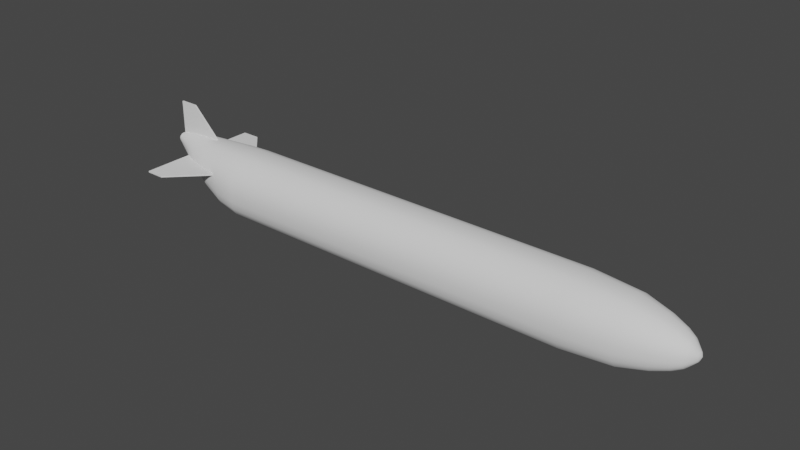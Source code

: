 # Source: DropTank.blend  (saved by Blender 3.6.13; exported with 4.5.12 LTS)
import bpy
from mathutils import Matrix  # noqa: F401  (used for matrix-valued properties, if any)

bpy.ops.wm.read_factory_settings(use_empty=True)
scene = bpy.context.scene
scene.name = 'Scene'

# ---- collections
col_collection = bpy.data.collections.new('Collection'); scene.collection.children.link(col_collection)

# ---- node groups
ng_auto_smooth = bpy.data.node_groups.new('Auto Smooth', 'GeometryNodeTree')
_s = ng_auto_smooth.interface.new_socket(name='Geometry', in_out='OUTPUT', socket_type='NodeSocketGeometry')
_s = ng_auto_smooth.interface.new_socket(name='Geometry', in_out='INPUT', socket_type='NodeSocketGeometry')
_s = ng_auto_smooth.interface.new_socket(name='Angle', in_out='INPUT', socket_type='NodeSocketFloat')
_s.subtype = 'ANGLE'
_s.min_value = 0.0
_s.max_value = 3.142
ng_auto_smooth.is_modifier = True
_N = ng_auto_smooth.nodes; _L = ng_auto_smooth.links
n0 = _N.new('NodeGroupOutput'); n0.name = 'Group Output'; n0.location = (480, -100)
n1 = _N.new('NodeGroupInput'); n1.name = 'Group Input'; n1.location = (-420, -300)
n2 = _N.new('NodeGroupInput'); n2.name = 'Group Input.001'; n2.location = (-60, -100)
n3 = _N.new('GeometryNodeSetShadeSmooth'); n3.name = 'Set Shade Smooth'; n3.location = (120, -100)
n3.domain = 'EDGE'
n4 = _N.new('GeometryNodeSetShadeSmooth'); n4.name = 'Set Shade Smooth.001'; n4.location = (300, -100)
n5 = _N.new('GeometryNodeInputMeshEdgeAngle'); n5.name = 'Edge Angle'; n5.location = (-420, -220)
n6 = _N.new('GeometryNodeInputEdgeSmooth'); n6.name = 'Is Edge Smooth'; n6.location = (-60, -160)
n7 = _N.new('GeometryNodeInputShadeSmooth'); n7.name = 'Is Face Smooth'; n7.location = (-240, -340)
n8 = _N.new('FunctionNodeBooleanMath'); n8.name = 'Boolean Math'; n8.location = (-60, -220)
n9 = _N.new('FunctionNodeCompare'); n9.name = 'Compare'; n9.location = (-240, -180)
n9.operation = 'LESS_EQUAL'
_L.new(n5.outputs[0], n9.inputs[0])
_L.new(n4.outputs[0], n0.inputs[0])
_L.new(n1.outputs[1], n9.inputs[1])
_L.new(n9.outputs[0], n8.inputs[0])
_L.new(n7.outputs[0], n8.inputs[1])
_L.new(n2.outputs[0], n3.inputs[0])
_L.new(n6.outputs[0], n3.inputs[1])
_L.new(n3.outputs[0], n4.inputs[0])
_L.new(n8.outputs[0], n3.inputs[2])
n0.is_active_output = True

# ---- world
world_world = bpy.data.worlds.new('World'); scene.world = world_world
world_world.use_nodes = True; world_world.node_tree.nodes.clear()
_N = world_world.node_tree.nodes; _L = world_world.node_tree.links
n0 = _N.new('ShaderNodeOutputWorld'); n0.name = 'World Output'; n0.location = (300, 300)
n1 = _N.new('ShaderNodeBackground'); n1.name = 'Background'; n1.location = (10, 300)
n1.inputs[0].default_value = (0.05088, 0.05088, 0.05088, 1.0)
_L.new(n1.outputs[0], n0.inputs[0])
n0.is_active_output = True
world_world.color = (0.05088, 0.05088, 0.05088)
world_world.use_sun_shadow = False
world_world.sun_shadow_jitter_overblur = 0.0

# ---- meshes
me_cylinder_047 = bpy.data.meshes.new('Cylinder.047')
me_cylinder_047.from_pydata([(0.09126, 0.05942, -2.374), (0.2043, -0.5518, -2.212), (0.1008, 0.05899, -2.374), (0.1922, -0.5518, -2.212), (0.3022, 0.03558, 2.573), (0.2043, 0.5518, -2.212), (0.1922, 0.5518, -2.212), (0.11, 0.05634, -2.374), (0.3107, 0.03398, 2.573), (0.1178, 0.0494, -2.374), (0.2043, -0.5518, -2.049), (0.3178, 0.02979, 2.573), (0.1922, -0.5518, -2.049), (0.122, 0.04201, -2.374), (0.3217, 0.02534, 2.573), (0.2043, 0.5518, -2.049), (0.1257, 0.03301, -2.374), (0.3251, 0.01991, 2.573), (0.1283, 0.02274, -2.374), (0.1922, 0.5518, -2.049), (-0.2405, 0.00607, -2.362), (0.3274, 0.01371, 2.573), (-0.2405, -0.00607, -2.362), (0.1296, 0.01159, -2.374), (-0.2405, 0.00607, -2.199), (0.1296, 5.071e-10, -2.374), (0.3287, 9.725e-11, 2.573), (0.1296, -0.01159, -2.374), (0.1283, -0.02274, -2.374), (-0.2405, -0.00607, -2.199), (0.1257, -0.03301, -2.374), (0.122, -0.04201, -2.374), (0.1178, -0.0494, -2.374), (0.3178, -0.02979, 2.573), (0.11, -0.05634, -2.374), (0.1008, -0.05899, -2.374), (0.09126, -0.05942, -2.374), (0.2935, -0.03583, 2.573), (0.08364, -0.05828, -2.374), (0.07631, -0.05489, -2.374), (0.06956, -0.0494, -2.374), (0.06364, -0.04201, -2.374), (0.05878, -0.03301, -2.374), (0.05517, -0.02274, -2.374), (0.2604, -0.01371, 2.573), (0.05295, -0.01159, -2.374), (0.2583, -0.006991, 2.573), (0.05296, 5.071e-10, -2.374), (0.2584, 9.725e-11, 2.573), (0.05295, 0.01159, -2.374), (0.2583, 0.006991, 2.573), (0.05517, 0.02274, -2.374), (0.2604, 0.01371, 2.573), (0.05878, 0.03301, -2.374), (0.06364, 0.04201, -2.374), (0.2682, 0.02534, 2.573), (0.06956, 0.0494, -2.374), (0.2736, 0.02979, 2.573), (0.07631, 0.05489, -2.374), (0.08364, 0.05828, -2.374), (0.2865, 0.03515, 2.573), (0.07815, -1.001e-09, -2.416), (0.2935, 0.03583, 2.573), (0.3286, 0.006991, 2.573), (0.3286, -0.006991, 2.573), (0.3274, -0.01371, 2.573), (0.3251, -0.01991, 2.573), (0.3217, -0.02534, 2.573), (0.3107, -0.03398, 2.573), (0.3022, -0.03558, 2.573), (0.2865, -0.03515, 2.573), (0.2798, -0.03311, 2.573), (0.2736, -0.02979, 2.573), (0.2682, -0.02534, 2.573), (0.2637, -0.01991, 2.573), (0.2637, 0.01991, 2.573), (0.2798, 0.03311, 2.573), (0.2869, -1.361e-09, 2.59), (0.3578, 0.2903, 1.673), (0.4269, 0.2772, 1.673), (0.4854, 0.2431, 1.673), (0.5165, 0.2067, 1.673), (0.5447, 0.1624, 1.673), (0.5636, 0.1119, 1.673), (0.5739, 0.0, 1.673), (0.4854, -0.2431, 1.673), (0.2867, -0.2924, 1.673), (0.0166, -0.1119, 1.673), (-3.461e-05, -0.05704, 1.673), (6.706e-08, 0.0, 1.673), (-3.461e-05, 0.05704, 1.673), (0.0166, 0.1119, 1.673), (0.07998, 0.2067, 1.673), (0.1243, 0.2431, 1.673), (0.2297, 0.2867, 1.673), (0.2867, 0.2924, 1.673), (0.5735, 0.05704, 1.673), (0.5735, -0.05704, 1.673), (0.5636, -0.1119, 1.673), (0.5447, -0.1624, 1.673), (0.5165, -0.2067, 1.673), (0.4269, -0.2772, 1.673), (0.3578, -0.2903, 1.673), (0.2297, -0.2867, 1.673), (0.1748, -0.2701, 1.673), (0.1243, -0.2431, 1.673), (0.07998, -0.2067, 1.673), (0.04362, -0.1624, 1.673), (0.04362, 0.1624, 1.673), (0.1748, 0.2701, 1.673), (0.2876, 0.2594, 2.089), (0.3507, 0.2576, 2.089), (0.412, 0.246, 2.089), (0.4639, 0.2157, 2.089), (0.4915, 0.1834, 2.089), (0.5165, 0.1441, 2.089), (0.5333, 0.09928, 2.089), (0.5424, 7.26e-10, 2.089), (0.4639, -0.2157, 2.089), (0.2876, -0.2594, 2.089), (0.04791, -0.09928, 2.089), (0.03314, -0.05061, 2.089), (0.03317, 7.26e-10, 2.089), (0.03314, 0.05061, 2.089), (0.04791, 0.09928, 2.089), (0.1041, 0.1834, 2.089), (0.1435, 0.2157, 2.089), (0.237, 0.2544, 2.089), (0.542, 0.05061, 2.089), (0.542, -0.05061, 2.089), (0.5333, -0.09928, 2.089), (0.5165, -0.1441, 2.089), (0.4915, -0.1834, 2.089), (0.412, -0.246, 2.089), (0.3507, -0.2576, 2.089), (0.237, -0.2544, 2.089), (0.1883, -0.2397, 2.089), (0.1435, -0.2157, 2.089), (0.1041, -0.1834, 2.089), (0.07188, -0.1441, 2.089), (0.07188, 0.1441, 2.089), (0.1883, 0.2397, 2.089), (0.2891, 0.2003, 2.308), (0.3379, 0.1989, 2.308), (0.3852, 0.1899, 2.308), (0.4252, 0.1665, 2.308), (0.4466, 0.1416, 2.308), (0.4659, 0.1113, 2.308), (0.4788, 0.07664, 2.308), (0.4859, 9.522e-10, 2.308), (0.4252, -0.1665, 2.308), (0.2891, -0.2003, 2.308), (0.1041, -0.07664, 2.308), (0.09272, -0.03907, 2.308), (0.09274, 9.522e-10, 2.308), (0.09272, 0.03907, 2.308), (0.1041, 0.07664, 2.308), (0.1475, 0.1416, 2.308), (0.1779, 0.1665, 2.308), (0.2501, 0.1964, 2.308), (0.4856, 0.03907, 2.308), (0.4856, -0.03907, 2.308), (0.4788, -0.07664, 2.308), (0.4659, -0.1113, 2.308), (0.4466, -0.1416, 2.308), (0.3852, -0.1899, 2.308), (0.3379, -0.1989, 2.308), (0.2501, -0.1964, 2.308), (0.2125, -0.185, 2.308), (0.1779, -0.1665, 2.308), (0.1475, -0.1416, 2.308), (0.1226, -0.1113, 2.308), (0.1226, 0.1113, 2.308), (0.2125, 0.185, 2.308), (0.2905, 0.1485, 2.436), (0.3266, 0.1475, 2.436), (0.3617, 0.1408, 2.436), (0.3914, 0.1235, 2.436), (0.4073, 0.105, 2.436), (0.4216, 0.08251, 2.436), (0.4312, 0.05683, 2.436), (0.4364, 5.326e-10, 2.436), (0.3914, -0.1235, 2.436), (0.2905, -0.1485, 2.436), (0.1533, -0.05683, 2.436), (0.1449, -0.02897, 2.436), (0.1449, 5.326e-10, 2.436), (0.1449, 0.02897, 2.436), (0.1533, 0.05683, 2.436), (0.1855, 0.105, 2.436), (0.208, 0.1235, 2.436), (0.2615, 0.1457, 2.436), (0.4362, 0.02897, 2.436), (0.4362, -0.02897, 2.436), (0.4312, -0.05683, 2.436), (0.4216, -0.08251, 2.436), (0.4073, -0.105, 2.436), (0.3617, -0.1408, 2.436), (0.3266, -0.1475, 2.436), (0.2615, -0.1457, 2.436), (0.2337, -0.1372, 2.436), (0.208, -0.1235, 2.436), (0.1855, -0.105, 2.436), (0.167, -0.08251, 2.436), (0.167, 0.08251, 2.436), (0.2337, 0.1372, 2.436), (0.2916, 0.1068, 2.505), (0.3176, 0.1061, 2.505), (0.3428, 0.1013, 2.505), (0.3642, 0.08882, 2.505), (0.3756, 0.07554, 2.505), (0.3859, 0.05935, 2.505), (0.3928, 0.04088, 2.505), (0.3965, 4.191e-10, 2.505), (0.3642, -0.08882, 2.505), (0.2916, -0.1068, 2.505), (0.1929, -0.04088, 2.505), (0.1868, -0.02084, 2.505), (0.1869, 4.191e-10, 2.505), (0.1868, 0.02084, 2.505), (0.1929, 0.04088, 2.505), (0.2161, 0.07554, 2.505), (0.2323, 0.08882, 2.505), (0.2708, 0.1048, 2.505), (0.3964, 0.02084, 2.505), (0.3964, -0.02084, 2.505), (0.3928, -0.04088, 2.505), (0.3859, -0.05935, 2.505), (0.3756, -0.07554, 2.505), (0.3428, -0.1013, 2.505), (0.3176, -0.1061, 2.505), (0.2708, -0.1048, 2.505), (0.2507, -0.09869, 2.505), (0.2323, -0.08882, 2.505), (0.2161, -0.07554, 2.505), (0.2028, -0.05935, 2.505), (0.2028, 0.05935, 2.505), (0.2507, 0.09869, 2.505), (0.3578, 0.2903, -1.492), (0.4269, 0.2772, -1.492), (0.4854, 0.2431, -1.492), (0.5165, 0.2067, -1.492), (0.5447, 0.1624, -1.492), (0.5636, 0.1119, -1.492), (0.5739, 0.0, -1.492), (0.4854, -0.2431, -1.492), (0.2867, -0.2924, -1.492), (0.0166, -0.1119, -1.492), (-3.464e-05, -0.05704, -1.492), (4.156e-08, 0.0, -1.491), (-3.464e-05, 0.05704, -1.492), (0.0166, 0.1119, -1.492), (0.07998, 0.2067, -1.492), (0.1243, 0.2431, -1.492), (0.2297, 0.2867, -1.492), (0.5735, 0.05704, -1.492), (0.5735, -0.05704, -1.492), (0.5636, -0.1119, -1.492), (0.5447, -0.1624, -1.492), (0.5165, -0.2067, -1.492), (0.4269, -0.2772, -1.492), (0.3578, -0.2903, -1.492), (0.2297, -0.2867, -1.492), (0.1748, -0.2701, -1.492), (0.1243, -0.2431, -1.492), (0.07998, -0.2067, -1.492), (0.04362, -0.1624, -1.492), (0.04362, 0.1624, -1.492), (0.1748, 0.2701, -1.492), (0.2867, 0.2924, -1.492), (0.2873, 0.2209, -1.894), (0.3399, 0.2109, -1.894), (0.3844, 0.185, -1.894), (0.4081, 0.1573, -1.894), (0.4295, 0.1236, -1.894), (0.4439, 0.08512, -1.894), (0.4517, 9.069e-10, -1.894), (0.3844, -0.185, -1.894), (0.2332, -0.2224, -1.894), (0.0277, -0.08512, -1.894), (0.01505, -0.0434, -1.894), (0.01507, 9.069e-10, -1.892), (0.01505, 0.0434, -1.894), (0.0277, 0.08512, -1.894), (0.07592, 0.1573, -1.894), (0.1096, 0.185, -1.894), (0.1898, 0.2182, -1.894), (0.4514, 0.0434, -1.894), (0.4514, -0.0434, -1.894), (0.4439, -0.08512, -1.894), (0.4295, -0.1236, -1.894), (0.4081, -0.1573, -1.894), (0.3399, -0.2109, -1.894), (0.2873, -0.2209, -1.894), (0.1898, -0.2182, -1.894), (0.1481, -0.2055, -1.894), (0.1096, -0.185, -1.894), (0.07592, -0.1573, -1.894), (0.04826, -0.1236, -1.894), (0.04826, 0.1236, -1.894), (0.1481, 0.2055, -1.894), (0.2332, 0.2224, -1.894), (0.2727, 0.2717, -1.693), (0.3388, 0.2698, -1.693), (0.403, 0.2577, -1.693), (0.4573, 0.2259, -1.693), (0.4863, 0.1921, -1.693), (0.5125, 0.151, -1.693), (0.5301, 0.104, -1.693), (0.5396, 4.488e-10, -1.693), (0.4573, -0.2259, -1.693), (0.2727, -0.2717, -1.693), (0.02165, -0.104, -1.693), (0.006187, -0.05301, -1.693), (0.006219, 4.488e-10, -1.691), (0.006187, 0.05301, -1.693), (0.02165, 0.104, -1.693), (0.08055, 0.1921, -1.693), (0.1217, 0.2259, -1.693), (0.2197, 0.2665, -1.693), (0.5392, 0.05301, -1.693), (0.5392, -0.05301, -1.693), (0.5301, -0.104, -1.693), (0.5125, -0.151, -1.693), (0.4863, -0.1921, -1.693), (0.403, -0.2577, -1.693), (0.3388, -0.2698, -1.693), (0.2197, -0.2665, -1.693), (0.1687, -0.251, -1.693), (0.1217, -0.2259, -1.693), (0.08055, -0.1921, -1.693), (0.04676, -0.151, -1.693), (0.04676, 0.151, -1.693), (0.1687, 0.251, -1.693), (0.2191, 0.16, -2.094), (0.2571, 0.1528, -2.094), (0.2894, 0.1339, -2.094), (0.3065, 0.1139, -2.094), (0.3221, 0.0895, -2.094), (0.3325, 0.06165, -2.094), (0.3381, 8.903e-10, -2.094), (0.2894, -0.1339, -2.094), (0.1799, -0.1611, -2.094), (0.03107, -0.06165, -2.094), (0.0219, -0.03143, -2.094), (0.0219, 0.03143, -2.094), (0.03107, 0.06165, -2.094), (0.06599, 0.1139, -2.094), (0.0904, 0.1339, -2.094), (0.1485, 0.158, -2.094), (0.3379, 0.03143, -2.094), (0.3379, -0.03143, -2.094), (0.3325, -0.06165, -2.094), (0.3221, -0.0895, -2.094), (0.3065, -0.1139, -2.094), (0.2571, -0.1528, -2.094), (0.2191, -0.16, -2.094), (0.1485, -0.158, -2.094), (0.1183, -0.1488, -2.094), (0.0904, -0.1339, -2.094), (0.06599, -0.1139, -2.094), (0.04596, -0.0895, -2.094), (0.04596, 0.0895, -2.094), (0.1183, 0.1488, -2.094), (0.1799, 0.1611, -2.094), (0.1654, 0.1095, -2.234), (0.1915, 0.1046, -2.234), (0.2135, 0.09168, -2.234), (0.2253, 0.07796, -2.234), (0.2359, 0.06126, -2.234), (0.243, 0.04219, -2.234), (0.2469, 6.987e-10, -2.234), (0.2135, -0.09168, -2.234), (0.1386, -0.1103, -2.234), (0.03672, -0.04219, -2.234), (0.03045, -0.02151, -2.234), (0.03045, 0.02151, -2.234), (0.03672, 0.04219, -2.234), (0.06062, 0.07796, -2.234), (0.07733, 0.09168, -2.234), (0.1171, 0.1081, -2.234), (0.2467, 0.02151, -2.234), (0.2467, -0.02151, -2.234), (0.243, -0.04219, -2.234), (0.2359, -0.06126, -2.234), (0.2253, -0.07796, -2.234), (0.1915, -0.1046, -2.234), (0.1654, -0.1095, -2.234), (0.1171, -0.1081, -2.234), (0.09639, -0.1019, -2.234), (0.07733, -0.09168, -2.234), (0.06062, -0.07796, -2.234), (0.04691, -0.06126, -2.234), (0.04691, 0.06126, -2.234), (0.09639, 0.1019, -2.234), (0.1386, 0.1103, -2.234), (0.2043, 0.2196, -1.894), (0.1922, 0.2184, -1.894), (0.1922, 0.1752, -2.048), (0.2043, 0.1892, -2.002), (0.01674, 0.00607, -1.941), (0.01675, 9.028e-10, -1.941), (0.02192, 0.00607, -2.093), (0.02192, -0.00607, -2.093), (0.01674, -0.00607, -1.941), (0.1922, -0.1752, -2.048), (0.2043, -0.2196, -1.894), (0.2043, -0.1892, -2.002), (0.1922, -0.2184, -1.894), (0.1922, -0.1607, -2.094), (0.2043, -0.1604, -2.094), (0.1922, 0.1607, -2.094), (0.2043, 0.1604, -2.094), (0.1922, 0.222, -1.878), (0.2043, 0.2416, -1.796), (0.1922, 0.2479, -1.745), (0.2043, 0.251, -1.748), (0.1922, -0.222, -1.878), (0.1922, -0.2479, -1.745), (0.2043, -0.251, -1.748), (0.2043, -0.2416, -1.796), (0.1922, 0.1346, -2.164), (0.2043, 0.146, -2.133), (0.1922, 0.1139, -2.212), (0.2043, 0.114, -2.207), (0.2018, 0.1121, -2.212), (0.2043, 0.1106, -2.212), (0.2043, -0.114, -2.207), (0.2018, -0.1121, -2.212), (0.2043, -0.1106, -2.212), (0.1922, -0.1139, -2.212), (0.1922, -0.1346, -2.164), (0.2043, -0.146, -2.133), (0.03046, -0.00607, -2.234), (0.03046, 0.00607, -2.234), (0.05102, 5.236e-10, -2.362), (0.05098, 0.00607, -2.362), (0.05098, -0.00607, -2.362)], [], [(206, 62, 4, 207), (207, 4, 8, 208), (208, 8, 11, 209), (209, 11, 14, 210), (210, 14, 17, 211), (211, 17, 21, 212), (212, 21, 63, 224), (224, 63, 26, 213), (213, 26, 64, 225), (225, 64, 65, 226), (226, 65, 66, 227), (227, 66, 67, 228), (228, 67, 33, 214), (214, 33, 68, 229), (229, 68, 69, 230), (230, 69, 37, 215), (215, 37, 70, 231), (231, 70, 71, 232), (232, 71, 72, 233), (233, 72, 73, 234), (234, 73, 74, 235), (235, 74, 44, 216), (216, 44, 46, 217), (217, 46, 48, 218), (218, 48, 50, 219), (219, 50, 52, 220), (220, 52, 75, 236), (236, 75, 55, 221), (221, 55, 57, 222), (222, 57, 76, 237), (21, 17, 14, 11, 8, 4, 62, 60, 76, 57, 55, 75, 52, 50, 48, 46, 44, 74, 73, 72, 71, 70, 37, 69, 68, 33, 67, 66, 65, 64, 26, 63), (237, 76, 60, 223), (223, 60, 62, 206), (59, 0, 2, 7, 9, 13, 16, 18, 23, 25, 27, 28, 30, 31, 32, 34, 35, 36, 38, 39, 40, 41, 42, 43, 45, 47, 49, 51, 53, 54, 56, 58), (0, 61, 59), (59, 61, 58), (58, 61, 56), (56, 61, 54), (54, 61, 53), (53, 61, 51), (51, 61, 49), (49, 61, 47), (47, 61, 45), (45, 61, 43), (43, 61, 42), (42, 61, 41), (41, 61, 40), (40, 61, 39), (39, 61, 38), (38, 61, 36), (36, 61, 35), (35, 61, 34), (34, 61, 32), (32, 61, 31), (31, 61, 30), (30, 61, 28), (28, 61, 27), (27, 61, 25), (25, 61, 23), (23, 61, 18), (18, 61, 16), (16, 61, 13), (13, 61, 9), (9, 61, 7), (7, 61, 2), (2, 61, 0), (62, 77, 4), (4, 77, 8), (8, 77, 11), (11, 77, 14), (14, 77, 17), (17, 77, 21), (21, 77, 63), (63, 77, 26), (26, 77, 64), (64, 77, 65), (65, 77, 66), (66, 77, 67), (67, 77, 33), (33, 77, 68), (68, 77, 69), (69, 77, 37), (37, 77, 70), (70, 77, 71), (71, 77, 72), (72, 77, 73), (73, 77, 74), (74, 77, 44), (44, 77, 46), (46, 77, 48), (48, 77, 50), (50, 77, 52), (52, 77, 75), (75, 77, 55), (55, 77, 57), (57, 77, 76), (76, 77, 60), (60, 77, 62), (254, 94, 95, 269), (268, 109, 94, 254), (253, 93, 109, 268), (252, 92, 93, 253), (267, 108, 92, 252), (251, 91, 108, 267), (250, 90, 91, 251), (249, 89, 90, 250), (248, 88, 89, 249), (247, 87, 88, 248), (266, 107, 87, 247), (265, 106, 107, 266), (264, 105, 106, 265), (263, 104, 105, 264), (262, 103, 104, 263), (246, 86, 103, 262), (261, 102, 86, 246), (260, 101, 102, 261), (245, 85, 101, 260), (259, 100, 85, 245), (258, 99, 100, 259), (257, 98, 99, 258), (256, 97, 98, 257), (244, 84, 97, 256), (255, 96, 84, 244), (243, 83, 96, 255), (242, 82, 83, 243), (241, 81, 82, 242), (240, 80, 81, 241), (239, 79, 80, 240), (238, 78, 79, 239), (269, 95, 78, 238), (94, 127, 110, 95), (109, 141, 127, 94), (93, 126, 141, 109), (92, 125, 126, 93), (108, 140, 125, 92), (91, 124, 140, 108), (90, 123, 124, 91), (89, 122, 123, 90), (88, 121, 122, 89), (87, 120, 121, 88), (107, 139, 120, 87), (106, 138, 139, 107), (105, 137, 138, 106), (104, 136, 137, 105), (103, 135, 136, 104), (86, 119, 135, 103), (102, 134, 119, 86), (101, 133, 134, 102), (85, 118, 133, 101), (100, 132, 118, 85), (99, 131, 132, 100), (98, 130, 131, 99), (97, 129, 130, 98), (84, 117, 129, 97), (96, 128, 117, 84), (83, 116, 128, 96), (82, 115, 116, 83), (81, 114, 115, 82), (80, 113, 114, 81), (79, 112, 113, 80), (78, 111, 112, 79), (95, 110, 111, 78), (127, 159, 142, 110), (141, 173, 159, 127), (126, 158, 173, 141), (125, 157, 158, 126), (140, 172, 157, 125), (124, 156, 172, 140), (123, 155, 156, 124), (122, 154, 155, 123), (121, 153, 154, 122), (120, 152, 153, 121), (139, 171, 152, 120), (138, 170, 171, 139), (137, 169, 170, 138), (136, 168, 169, 137), (135, 167, 168, 136), (119, 151, 167, 135), (134, 166, 151, 119), (133, 165, 166, 134), (118, 150, 165, 133), (132, 164, 150, 118), (131, 163, 164, 132), (130, 162, 163, 131), (129, 161, 162, 130), (117, 149, 161, 129), (128, 160, 149, 117), (116, 148, 160, 128), (115, 147, 148, 116), (114, 146, 147, 115), (113, 145, 146, 114), (112, 144, 145, 113), (111, 143, 144, 112), (110, 142, 143, 111), (159, 191, 174, 142), (173, 205, 191, 159), (158, 190, 205, 173), (157, 189, 190, 158), (172, 204, 189, 157), (156, 188, 204, 172), (155, 187, 188, 156), (154, 186, 187, 155), (153, 185, 186, 154), (152, 184, 185, 153), (171, 203, 184, 152), (170, 202, 203, 171), (169, 201, 202, 170), (168, 200, 201, 169), (167, 199, 200, 168), (151, 183, 199, 167), (166, 198, 183, 151), (165, 197, 198, 166), (150, 182, 197, 165), (164, 196, 182, 150), (163, 195, 196, 164), (162, 194, 195, 163), (161, 193, 194, 162), (149, 181, 193, 161), (160, 192, 181, 149), (148, 180, 192, 160), (147, 179, 180, 148), (146, 178, 179, 147), (145, 177, 178, 146), (144, 176, 177, 145), (143, 175, 176, 144), (142, 174, 175, 143), (191, 223, 206, 174), (205, 237, 223, 191), (190, 222, 237, 205), (189, 221, 222, 190), (204, 236, 221, 189), (188, 220, 236, 204), (187, 219, 220, 188), (186, 218, 219, 187), (185, 217, 218, 186), (184, 216, 217, 185), (203, 235, 216, 184), (202, 234, 235, 203), (201, 233, 234, 202), (200, 232, 233, 201), (199, 231, 232, 200), (183, 215, 231, 199), (198, 230, 215, 183), (197, 229, 230, 198), (182, 214, 229, 197), (196, 228, 214, 182), (195, 227, 228, 196), (194, 226, 227, 195), (193, 225, 226, 194), (181, 213, 225, 193), (192, 224, 213, 181), (180, 212, 224, 192), (179, 211, 212, 180), (178, 210, 211, 179), (177, 209, 210, 178), (176, 208, 209, 177), (175, 207, 208, 176), (174, 206, 207, 175), (302, 269, 238, 303), (303, 238, 239, 304), (304, 239, 240, 305), (305, 240, 241, 306), (306, 241, 242, 307), (307, 242, 243, 308), (308, 243, 255, 320), (320, 255, 244, 309), (309, 244, 256, 321), (321, 256, 257, 322), (322, 257, 258, 323), (323, 258, 259, 324), (324, 259, 245, 310), (310, 245, 260, 325), (325, 260, 261, 326), (326, 261, 246, 311), (311, 246, 262, 327), (327, 262, 263, 328), (328, 263, 264, 329), (329, 264, 265, 330), (330, 265, 266, 331), (331, 266, 247, 312), (312, 247, 248, 313), (313, 248, 249, 314), (314, 249, 250, 315), (315, 250, 251, 316), (316, 251, 267, 332), (332, 267, 252, 317), (317, 252, 253, 318), (318, 253, 268, 333), (333, 268, 254, 319), (319, 254, 269, 302), (301, 399, 396), (349, 286, 397, 398, 364), (363, 300, 286, 349), (348, 285, 300, 363), (347, 284, 285, 348), (362, 299, 284, 347), (346, 283, 299, 362), (345, 282, 283, 346), (281, 282, 345, 402, 400, 401), (344, 280, 281, 401, 404, 403), (343, 279, 280, 344), (361, 298, 279, 343), (360, 297, 298, 361), (359, 296, 297, 360), (358, 295, 296, 359), (357, 294, 295, 358), (278, 406, 407), (294, 357, 342, 405, 408), (410, 356, 293, 278, 407), (342, 409, 405), (355, 292, 293, 356), (341, 277, 292, 355), (354, 291, 277, 341), (353, 290, 291, 354), (352, 289, 290, 353), (351, 288, 289, 352), (340, 276, 288, 351), (350, 287, 276, 340), (339, 275, 287, 350), (338, 274, 275, 339), (337, 273, 274, 338), (336, 272, 273, 337), (335, 271, 272, 336), (334, 270, 271, 335), (270, 334, 412, 399, 301), (364, 398, 411), (302, 301, 396, 414, 319), (286, 413, 397), (300, 333, 319, 414, 416, 415, 413, 286), (285, 318, 333, 300), (284, 317, 318, 285), (299, 332, 317, 284), (283, 316, 332, 299), (282, 315, 316, 283), (281, 314, 315, 282), (280, 313, 314, 281), (279, 312, 313, 280), (298, 331, 312, 279), (297, 330, 331, 298), (296, 329, 330, 297), (295, 328, 329, 296), (327, 328, 295, 294, 417, 418, 419, 420), (406, 278, 311, 327, 420), (294, 408, 417), (293, 326, 311, 278), (292, 325, 326, 293), (277, 310, 325, 292), (291, 324, 310, 277), (290, 323, 324, 291), (289, 322, 323, 290), (288, 321, 322, 289), (276, 309, 321, 288), (287, 320, 309, 276), (275, 308, 320, 287), (274, 307, 308, 275), (273, 306, 307, 274), (272, 305, 306, 273), (271, 304, 305, 272), (270, 303, 304, 271), (301, 302, 303, 270), (395, 364, 411, 421, 365), (412, 334, 422), (425, 366, 365, 421, 423), (335, 424, 422, 334), (335, 336, 367, 366, 425, 426, 424), (367, 336, 337, 368), (368, 337, 338, 369), (369, 338, 339, 370), (370, 339, 350, 381), (381, 350, 340, 371), (371, 340, 351, 382), (382, 351, 352, 383), (383, 352, 353, 384), (384, 353, 354, 385), (385, 354, 341, 372), (428, 386, 372, 341, 355, 427, 429), (427, 355, 356, 432), (430, 431, 387, 386, 428), (356, 410, 432), (342, 373, 387, 431, 409), (373, 342, 357, 388), (388, 357, 358, 389), (389, 358, 359, 390), (390, 359, 360, 391), (391, 360, 361, 392), (392, 361, 343, 374), (374, 343, 344, 375), (375, 344, 403, 433), (402, 345, 376, 434), (376, 345, 346, 377), (377, 346, 362, 393), (393, 362, 347, 378), (378, 347, 348, 379), (379, 348, 363, 394), (394, 363, 349, 380), (380, 349, 364, 395), (59, 380, 395, 0), (58, 394, 380, 59), (56, 379, 394, 58), (54, 378, 379, 56), (53, 393, 378, 54), (51, 377, 393, 53), (49, 376, 377, 51), (376, 49, 47, 435, 436, 434), (47, 45, 375, 433, 437, 435), (43, 374, 375, 45), (42, 392, 374, 43), (41, 391, 392, 42), (40, 390, 391, 41), (39, 389, 390, 40), (38, 388, 389, 39), (36, 373, 388, 38), (35, 387, 373, 36), (34, 386, 387, 35), (32, 372, 386, 34), (31, 385, 372, 32), (30, 384, 385, 31), (28, 383, 384, 30), (27, 382, 383, 28), (25, 371, 382, 27), (23, 381, 371, 25), (18, 370, 381, 23), (16, 369, 370, 18), (13, 368, 369, 16), (9, 367, 368, 13), (7, 366, 367, 9), (2, 365, 366, 7), (0, 395, 365, 2), (1, 3, 430, 428, 429), (6, 5, 426, 425, 423), (10, 12, 3, 1), (430, 3, 12, 418, 417, 408, 405, 409, 431), (415, 19, 6, 423, 421, 411, 398, 397, 413), (5, 6, 19, 15), (416, 15, 19, 415), (418, 12, 10, 419), (419, 10, 1, 429, 427, 432, 410, 407, 406, 420), (5, 15, 416, 414, 396, 399, 412, 422, 424, 426), (22, 20, 436, 435, 437), (20, 22, 29, 24), (400, 24, 29, 404, 401), (404, 29, 22, 437, 433, 403), (436, 20, 24, 400, 402, 434)])
me_cylinder_047.polygons.foreach_set('use_smooth', [1, 1, 1, 1, 1, 1, 1, 1, 1, 1, 1, 1, 1, 1, 1, 1, 1, 1, 1, 1, 1, 1, 1, 1, 1, 1, 1, 1, 1, 1, 1, 1, 1, 1, 1, 1, 1, 1, 1, 1, 1, 1, 1, 1, 1, 1, 1, 1, 1, 1, 1, 1, 1, 1, 1, 1, 1, 1, 1, 1, 1, 1, 1, 1, 1, 1, 1, 1, 1, 1, 1, 1, 1, 1, 1, 1, 1, 1, 1, 1, 1, 1, 1, 1, 1, 1, 1, 1, 1, 1, 1, 1, 1, 1, 1, 1, 1, 1, 1, 1, 1, 1, 1, 1, 1, 1, 1, 1, 1, 1, 1, 1, 1, 1, 1, 1, 1, 1, 1, 1, 1, 1, 1, 1, 1, 1, 1, 1, 1, 1, 1, 1, 1, 1, 1, 1, 1, 1, 1, 1, 1, 1, 1, 1, 1, 1, 1, 1, 1, 1, 1, 1, 1, 1, 1, 1, 1, 1, 1, 1, 1, 1, 1, 1, 1, 1, 1, 1, 1, 1, 1, 1, 1, 1, 1, 1, 1, 1, 1, 1, 1, 1, 1, 1, 1, 1, 1, 1, 1, 1, 1, 1, 1, 1, 1, 1, 1, 1, 1, 1, 1, 1, 1, 1, 1, 1, 1, 1, 1, 1, 1, 1, 1, 1, 1, 1, 1, 1, 1, 1, 1, 1, 1, 1, 1, 1, 1, 1, 1, 1, 1, 1, 1, 1, 1, 1, 1, 1, 1, 1, 1, 1, 1, 1, 1, 1, 1, 1, 1, 1, 1, 1, 1, 1, 1, 1, 1, 1, 1, 1, 1, 1, 1, 1, 1, 1, 1, 1, 1, 1, 1, 1, 1, 1, 1, 1, 1, 1, 1, 1, 1, 1, 1, 1, 1, 1, 1, 1, 1, 1, 1, 1, 1, 1, 1, 1, 1, 1, 1, 1, 1, 1, 1, 1, 1, 1, 1, 1, 1, 1, 1, 1, 1, 1, 1, 1, 1, 1, 1, 1, 1, 1, 1, 1, 1, 1, 1, 1, 1, 1, 1, 1, 1, 1, 1, 1, 1, 1, 1, 1, 1, 1, 1, 1, 1, 1, 1, 1, 1, 1, 1, 1, 1, 1, 1, 1, 1, 1, 1, 1, 1, 1, 1, 1, 1, 1, 1, 1, 1, 1, 1, 1, 1, 1, 1, 1, 1, 1, 1, 1, 1, 1, 1, 1, 1, 1, 1, 1, 1, 1, 1, 1, 1, 1, 1, 1, 1, 1, 1, 1, 1, 1, 1, 1, 1, 1, 1, 1, 1, 1, 1, 1, 1, 1, 1, 1, 1, 1, 1, 1, 1, 1, 1, 1, 1, 1, 1, 1, 0, 0, 0, 0, 0, 0, 0, 0, 0, 0, 0, 0, 0, 0, 0])
_uv = me_cylinder_047.uv_layers.new(name='UVMap')
_uv.uv.foreach_set('vector', [1.0, 0.9982, 1.0, 1.0, 0.9688, 1.0, 0.9688, 0.9982, 0.9688, 0.9982, 0.9688, 1.0, 0.9375, 1.0, 0.9375, 0.9982, 0.9375, 0.9982, 0.9375, 1.0, 0.9062, 1.0, 0.9062, 0.9982, 0.9062, 0.9982, 0.9062, 1.0, 0.875, 1.0, 0.875, 0.9982, 0.875, 0.9982, 0.875, 1.0, 0.8438, 1.0, 0.8437, 0.9982, 0.8437, 0.9982, 0.8438, 1.0, 0.8125, 1.0, 0.8125, 0.9982, 0.8125, 0.9982, 0.8125, 1.0, 0.7812, 1.0, 0.7812, 0.9982, 0.7812, 0.9982, 0.7812, 1.0, 0.75, 1.0, 0.75, 0.9982, 0.75, 0.9982, 0.75, 1.0, 0.7188, 1.0, 0.7188, 0.9982, 0.7188, 0.9982, 0.7188, 1.0, 0.6875, 1.0, 0.6875, 0.9982, 0.6875, 0.9982, 0.6875, 1.0, 0.6562, 1.0, 0.6563, 0.9982, 0.6563, 0.9982, 0.6562, 1.0, 0.625, 1.0, 0.625, 0.9982, 0.625, 0.9982, 0.625, 1.0, 0.5938, 1.0, 0.5938, 0.9982, 0.5938, 0.9982, 0.5938, 1.0, 0.5625, 1.0, 0.5625, 0.9982, 0.5625, 0.9982, 0.5625, 1.0, 0.5312, 1.0, 0.5312, 0.9982, 0.5312, 0.9982, 0.5312, 1.0, 0.5, 1.0, 0.5, 0.9982, 0.5, 0.9982, 0.5, 1.0, 0.4688, 1.0, 0.4688, 0.9982, 0.4688, 0.9982, 0.4688, 1.0, 0.4375, 1.0, 0.4375, 0.9982, 0.4375, 0.9982, 0.4375, 1.0, 0.4062, 1.0, 0.4062, 0.9982, 0.4062, 0.9982, 0.4062, 1.0, 0.375, 1.0, 0.375, 0.9982, 0.375, 0.9982, 0.375, 1.0, 0.3438, 1.0, 0.3437, 0.9982, 0.3437, 0.9982, 0.3438, 1.0, 0.3125, 1.0, 0.3125, 0.9982, 0.3125, 0.9982, 0.3125, 1.0, 0.2812, 1.0, 0.2812, 0.9982, 0.2812, 0.9982, 0.2812, 1.0, 0.25, 1.0, 0.25, 0.9982, 0.25, 0.9982, 0.25, 1.0, 0.2188, 1.0, 0.2188, 0.9982, 0.2188, 0.9982, 0.2188, 1.0, 0.1875, 1.0, 0.1875, 0.9982, 0.1875, 0.9982, 0.1875, 1.0, 0.1562, 1.0, 0.1562, 0.9982, 0.1562, 0.9982, 0.1562, 1.0, 0.125, 1.0, 0.125, 0.9982, 0.125, 0.9982, 0.125, 1.0, 0.09375, 1.0, 0.09375, 0.9982, 0.09375, 0.9982, 0.09375, 1.0, 0.0625, 1.0, 0.0625, 0.9982, 0.4717, 0.3418, 0.4496, 0.3833, 0.4197, 0.4197, 0.3833, 0.4496, 0.3418, 0.4717, 0.2968, 0.4854, 0.25, 0.49, 0.2032, 0.4854, 0.1582, 0.4717, 0.1167, 0.4496, 0.08029, 0.4197, 0.05045, 0.3833, 0.02827, 0.3418, 0.01461, 0.2968, 0.01, 0.25, 0.01461, 0.2032, 0.02827, 0.1582, 0.05045, 0.1167, 0.08029, 0.08029, 0.1167, 0.05045, 0.1582, 0.02827, 0.2032, 0.01461, 0.25, 0.01, 0.2968, 0.01461, 0.3418, 0.02827, 0.3833, 0.05045, 0.4197, 0.08029, 0.4496, 0.1167, 0.4717, 0.1582, 0.4854, 0.2032, 0.49, 0.25, 0.4854, 0.2968, 0.0625, 0.9982, 0.0625, 1.0, 0.03125, 1.0, 0.03125, 0.9982, 0.03125, 0.9982, 0.03125, 1.0, 0.0, 1.0, 4.852e-06, 0.9982, 0.7032, 0.4854, 0.75, 0.49, 0.7968, 0.4854, 0.8418, 0.4717, 0.8833, 0.4496, 0.9197, 0.4197, 0.9496, 0.3833, 0.9717, 0.3418, 0.9854, 0.2968, 0.99, 0.25, 0.9854, 0.2032, 0.9717, 0.1582, 0.9496, 0.1167, 0.9197, 0.08029, 0.8833, 0.05045, 0.8418, 0.02827, 0.7968, 0.01461, 0.75, 0.01, 0.7032, 0.01461, 0.6582, 0.02827, 0.6167, 0.05045, 0.5803, 0.08029, 0.5504, 0.1167, 0.5283, 0.1582, 0.5146, 0.2032, 0.51, 0.25, 0.5146, 0.2968, 0.5283, 0.3418, 0.5504, 0.3833, 0.5803, 0.4197, 0.6167, 0.4496, 0.6582, 0.4717, 0.25, 0.49, 0.25, 0.25, 0.2968, 0.4854, 0.2968, 0.4854, 0.25, 0.25, 0.3418, 0.4717, 0.3418, 0.4717, 0.25, 0.25, 0.3833, 0.4496, 0.3833, 0.4496, 0.25, 0.25, 0.4197, 0.4197, 0.4197, 0.4197, 0.25, 0.25, 0.4496, 0.3833, 0.4496, 0.3833, 0.25, 0.25, 0.4717, 0.3418, 0.4717, 0.3418, 0.25, 0.25, 0.4854, 0.2968, 0.4854, 0.2968, 0.25, 0.25, 0.49, 0.25, 0.49, 0.25, 0.25, 0.25, 0.4854, 0.2032, 0.4854, 0.2032, 0.25, 0.25, 0.4717, 0.1582, 0.4717, 0.1582, 0.25, 0.25, 0.4496, 0.1167, 0.4496, 0.1167, 0.25, 0.25, 0.4197, 0.08029, 0.4197, 0.08029, 0.25, 0.25, 0.3833, 0.05045, 0.3833, 0.05045, 0.25, 0.25, 0.3418, 0.02827, 0.3418, 0.02827, 0.25, 0.25, 0.2968, 0.01461, 0.2968, 0.01461, 0.25, 0.25, 0.25, 0.01, 0.25, 0.01, 0.25, 0.25, 0.2032, 0.01461, 0.2032, 0.01461, 0.25, 0.25, 0.1582, 0.02827, 0.1582, 0.02827, 0.25, 0.25, 0.1167, 0.05045, 0.1167, 0.05045, 0.25, 0.25, 0.08029, 0.08029, 0.08029, 0.08029, 0.25, 0.25, 0.05045, 0.1167, 0.05045, 0.1167, 0.25, 0.25, 0.02827, 0.1582, 0.02827, 0.1582, 0.25, 0.25, 0.01461, 0.2032, 0.01461, 0.2032, 0.25, 0.25, 0.01, 0.25, 0.01, 0.25, 0.25, 0.25, 0.01461, 0.2968, 0.01461, 0.2968, 0.25, 0.25, 0.02827, 0.3418, 0.02827, 0.3418, 0.25, 0.25, 0.05045, 0.3833, 0.05045, 0.3833, 0.25, 0.25, 0.08029, 0.4197, 0.08029, 0.4197, 0.25, 0.25, 0.1167, 0.4496, 0.1167, 0.4496, 0.25, 0.25, 0.1582, 0.4717, 0.1582, 0.4717, 0.25, 0.25, 0.2032, 0.4854, 0.2032, 0.4854, 0.25, 0.25, 0.25, 0.49, 0.25, 0.49, 0.25, 0.25, 0.2968, 0.4854, 0.2968, 0.4854, 0.25, 0.25, 0.3418, 0.4717, 0.3418, 0.4717, 0.25, 0.25, 0.3833, 0.4496, 0.3833, 0.4496, 0.25, 0.25, 0.4197, 0.4197, 0.4197, 0.4197, 0.25, 0.25, 0.4496, 0.3833, 0.4496, 0.3833, 0.25, 0.25, 0.4717, 0.3418, 0.4717, 0.3418, 0.25, 0.25, 0.4854, 0.2968, 0.4854, 0.2968, 0.25, 0.25, 0.49, 0.25, 0.49, 0.25, 0.25, 0.25, 0.4854, 0.2032, 0.4854, 0.2032, 0.25, 0.25, 0.4717, 0.1582, 0.4717, 0.1582, 0.25, 0.25, 0.4496, 0.1167, 0.4496, 0.1167, 0.25, 0.25, 0.4197, 0.08029, 0.4197, 0.08029, 0.25, 0.25, 0.3833, 0.05045, 0.3833, 0.05045, 0.25, 0.25, 0.3418, 0.02827, 0.3418, 0.02827, 0.25, 0.25, 0.2968, 0.01461, 0.2968, 0.01461, 0.25, 0.25, 0.25, 0.01, 0.25, 0.01, 0.25, 0.25, 0.2032, 0.01461, 0.2032, 0.01461, 0.25, 0.25, 0.1582, 0.02827, 0.1582, 0.02827, 0.25, 0.25, 0.1167, 0.05045, 0.1167, 0.05045, 0.25, 0.25, 0.08029, 0.08029, 0.08029, 0.08029, 0.25, 0.25, 0.05045, 0.1167, 0.05045, 0.1167, 0.25, 0.25, 0.02827, 0.1582, 0.02827, 0.1582, 0.25, 0.25, 0.01461, 0.2032, 0.01461, 0.2032, 0.25, 0.25, 0.01, 0.25, 0.01, 0.25, 0.25, 0.25, 0.01461, 0.2968, 0.01461, 0.2968, 0.25, 0.25, 0.02827, 0.3418, 0.02827, 0.3418, 0.25, 0.25, 0.05045, 0.3833, 0.05045, 0.3833, 0.25, 0.25, 0.08029, 0.4197, 0.08029, 0.4197, 0.25, 0.25, 0.1167, 0.4496, 0.1167, 0.4496, 0.25, 0.25, 0.1582, 0.4717, 0.1582, 0.4717, 0.25, 0.25, 0.2032, 0.4854, 0.2032, 0.4854, 0.25, 0.25, 0.25, 0.49, 0.03125, 0.5177, 0.03125, 0.971, 0.0, 0.971, 0.0, 0.5177, 0.0625, 0.5177, 0.0625, 0.971, 0.03125, 0.971, 0.03125, 0.5177, 0.09375, 0.5177, 0.09375, 0.971, 0.0625, 0.971, 0.0625, 0.5177, 0.125, 0.5177, 0.125, 0.971, 0.09375, 0.971, 0.09375, 0.5177, 0.1563, 0.5177, 0.1562, 0.971, 0.125, 0.971, 0.125, 0.5177, 0.1875, 0.5177, 0.1875, 0.971, 0.1562, 0.971, 0.1563, 0.5177, 0.2188, 0.5177, 0.2188, 0.971, 0.1875, 0.971, 0.1875, 0.5177, 0.25, 0.5177, 0.25, 0.971, 0.2188, 0.971, 0.2188, 0.5177, 0.2812, 0.5177, 0.2812, 0.971, 0.25, 0.971, 0.25, 0.5177, 0.3125, 0.5177, 0.3125, 0.971, 0.2812, 0.971, 0.2812, 0.5177, 0.3438, 0.5177, 0.3438, 0.971, 0.3125, 0.971, 0.3125, 0.5177, 0.375, 0.5177, 0.375, 0.971, 0.3438, 0.971, 0.3438, 0.5177, 0.4063, 0.5177, 0.4063, 0.971, 0.375, 0.971, 0.375, 0.5177, 0.4375, 0.5177, 0.4375, 0.971, 0.4063, 0.971, 0.4063, 0.5177, 0.4688, 0.5177, 0.4688, 0.971, 0.4375, 0.971, 0.4375, 0.5177, 0.5, 0.5177, 0.5, 0.971, 0.4688, 0.971, 0.4688, 0.5177, 0.5312, 0.5177, 0.5312, 0.971, 0.5, 0.971, 0.5, 0.5177, 0.5625, 0.5177, 0.5625, 0.971, 0.5312, 0.971, 0.5312, 0.5177, 0.5937, 0.5177, 0.5938, 0.971, 0.5625, 0.971, 0.5625, 0.5177, 0.625, 0.5177, 0.625, 0.971, 0.5938, 0.971, 0.5937, 0.5177, 0.6562, 0.5177, 0.6562, 0.971, 0.625, 0.971, 0.625, 0.5177, 0.6875, 0.5177, 0.6875, 0.971, 0.6562, 0.971, 0.6562, 0.5177, 0.7188, 0.5177, 0.7188, 0.971, 0.6875, 0.971, 0.6875, 0.5177, 0.75, 0.5177, 0.75, 0.971, 0.7188, 0.971, 0.7188, 0.5177, 0.7812, 0.5177, 0.7812, 0.971, 0.75, 0.971, 0.75, 0.5177, 0.8125, 0.5177, 0.8125, 0.971, 0.7812, 0.971, 0.7812, 0.5177, 0.8438, 0.5177, 0.8438, 0.971, 0.8125, 0.971, 0.8125, 0.5177, 0.875, 0.5177, 0.875, 0.971, 0.8438, 0.971, 0.8438, 0.5177, 0.9062, 0.5177, 0.9062, 0.971, 0.875, 0.971, 0.875, 0.5177, 0.9375, 0.5177, 0.9375, 0.971, 0.9062, 0.971, 0.9062, 0.5177, 0.9688, 0.5177, 0.9688, 0.971, 0.9375, 0.971, 0.9375, 0.5177, 1.0, 0.5177, 1.0, 0.971, 0.9688, 0.971, 0.9688, 0.5177, 0.03125, 0.971, 0.03125, 0.9855, 0.0, 0.9855, 0.0, 0.971, 0.0625, 0.971, 0.0625, 0.9855, 0.03125, 0.9855, 0.03125, 0.971, 0.09375, 0.971, 0.09375, 0.9855, 0.0625, 0.9855, 0.0625, 0.971, 0.125, 0.971, 0.125, 0.9855, 0.09375, 0.9855, 0.09375, 0.971, 0.1562, 0.971, 0.1563, 0.9855, 0.125, 0.9855, 0.125, 0.971, 0.1875, 0.971, 0.1875, 0.9855, 0.1563, 0.9855, 0.1562, 0.971, 0.2188, 0.971, 0.2188, 0.9855, 0.1875, 0.9855, 0.1875, 0.971, 0.25, 0.971, 0.25, 0.9855, 0.2188, 0.9855, 0.2188, 0.971, 0.2812, 0.971, 0.2812, 0.9855, 0.25, 0.9855, 0.25, 0.971, 0.3125, 0.971, 0.3125, 0.9855, 0.2812, 0.9855, 0.2812, 0.971, 0.3438, 0.971, 0.3437, 0.9855, 0.3125, 0.9855, 0.3125, 0.971, 0.375, 0.971, 0.375, 0.9855, 0.3437, 0.9855, 0.3438, 0.971, 0.4063, 0.971, 0.4063, 0.9855, 0.375, 0.9855, 0.375, 0.971, 0.4375, 0.971, 0.4375, 0.9855, 0.4063, 0.9855, 0.4063, 0.971, 0.4688, 0.971, 0.4688, 0.9855, 0.4375, 0.9855, 0.4375, 0.971, 0.5, 0.971, 0.5, 0.9855, 0.4688, 0.9855, 0.4688, 0.971, 0.5312, 0.971, 0.5313, 0.9855, 0.5, 0.9855, 0.5, 0.971, 0.5625, 0.971, 0.5625, 0.9855, 0.5313, 0.9855, 0.5312, 0.971, 0.5938, 0.971, 0.5938, 0.9855, 0.5625, 0.9855, 0.5625, 0.971, 0.625, 0.971, 0.625, 0.9855, 0.5938, 0.9855, 0.5938, 0.971, 0.6562, 0.971, 0.6562, 0.9855, 0.625, 0.9855, 0.625, 0.971, 0.6875, 0.971, 0.6875, 0.9855, 0.6562, 0.9855, 0.6562, 0.971, 0.7188, 0.971, 0.7188, 0.9855, 0.6875, 0.9855, 0.6875, 0.971, 0.75, 0.971, 0.75, 0.9855, 0.7188, 0.9855, 0.7188, 0.971, 0.7812, 0.971, 0.7812, 0.9855, 0.75, 0.9855, 0.75, 0.971, 0.8125, 0.971, 0.8125, 0.9855, 0.7812, 0.9855, 0.7812, 0.971, 0.8438, 0.971, 0.8438, 0.9855, 0.8125, 0.9855, 0.8125, 0.971, 0.875, 0.971, 0.875, 0.9855, 0.8438, 0.9855, 0.8438, 0.971, 0.9062, 0.971, 0.9062, 0.9855, 0.875, 0.9855, 0.875, 0.971, 0.9375, 0.971, 0.9375, 0.9855, 0.9062, 0.9855, 0.9062, 0.971, 0.9688, 0.971, 0.9688, 0.9855, 0.9375, 0.9855, 0.9375, 0.971, 1.0, 0.971, 1.0, 0.9855, 0.9688, 0.9855, 0.9688, 0.971, 0.03125, 0.9855, 0.03125, 0.9928, 1.941e-05, 0.9928, 0.0, 0.9855, 0.0625, 0.9855, 0.0625, 0.9928, 0.03125, 0.9928, 0.03125, 0.9855, 0.09375, 0.9855, 0.09375, 0.9928, 0.0625, 0.9928, 0.0625, 0.9855, 0.125, 0.9855, 0.125, 0.9928, 0.09375, 0.9928, 0.09375, 0.9855, 0.1563, 0.9855, 0.1562, 0.9928, 0.125, 0.9928, 0.125, 0.9855, 0.1875, 0.9855, 0.1875, 0.9928, 0.1562, 0.9928, 0.1563, 0.9855, 0.2188, 0.9855, 0.2188, 0.9928, 0.1875, 0.9928, 0.1875, 0.9855, 0.25, 0.9855, 0.25, 0.9928, 0.2188, 0.9928, 0.2188, 0.9855, 0.2812, 0.9855, 0.2812, 0.9928, 0.25, 0.9928, 0.25, 0.9855, 0.3125, 0.9855, 0.3125, 0.9928, 0.2812, 0.9928, 0.2812, 0.9855, 0.3437, 0.9855, 0.3438, 0.9928, 0.3125, 0.9928, 0.3125, 0.9855, 0.375, 0.9855, 0.375, 0.9928, 0.3438, 0.9928, 0.3437, 0.9855, 0.4063, 0.9855, 0.4063, 0.9928, 0.375, 0.9928, 0.375, 0.9855, 0.4375, 0.9855, 0.4375, 0.9928, 0.4063, 0.9928, 0.4063, 0.9855, 0.4688, 0.9855, 0.4688, 0.9928, 0.4375, 0.9928, 0.4375, 0.9855, 0.5, 0.9855, 0.5, 0.9928, 0.4688, 0.9928, 0.4688, 0.9855, 0.5313, 0.9855, 0.5312, 0.9928, 0.5, 0.9928, 0.5, 0.9855, 0.5625, 0.9855, 0.5625, 0.9928, 0.5312, 0.9928, 0.5313, 0.9855, 0.5938, 0.9855, 0.5938, 0.9928, 0.5625, 0.9928, 0.5625, 0.9855, 0.625, 0.9855, 0.625, 0.9928, 0.5938, 0.9928, 0.5938, 0.9855, 0.6562, 0.9855, 0.6563, 0.9928, 0.625, 0.9928, 0.625, 0.9855, 0.6875, 0.9855, 0.6875, 0.9928, 0.6563, 0.9928, 0.6562, 0.9855, 0.7188, 0.9855, 0.7188, 0.9928, 0.6875, 0.9928, 0.6875, 0.9855, 0.75, 0.9855, 0.75, 0.9928, 0.7188, 0.9928, 0.7188, 0.9855, 0.7812, 0.9855, 0.7812, 0.9928, 0.75, 0.9928, 0.75, 0.9855, 0.8125, 0.9855, 0.8125, 0.9928, 0.7812, 0.9928, 0.7812, 0.9855, 0.8438, 0.9855, 0.8437, 0.9928, 0.8125, 0.9928, 0.8125, 0.9855, 0.875, 0.9855, 0.875, 0.9928, 0.8437, 0.9928, 0.8438, 0.9855, 0.9062, 0.9855, 0.9062, 0.9928, 0.875, 0.9928, 0.875, 0.9855, 0.9375, 0.9855, 0.9375, 0.9928, 0.9062, 0.9928, 0.9062, 0.9855, 0.9688, 0.9855, 0.9688, 0.9928, 0.9375, 0.9928, 0.9375, 0.9855, 1.0, 0.9855, 1.0, 0.9928, 0.9688, 0.9928, 0.9688, 0.9855, 0.03125, 0.9928, 0.03125, 0.9964, 9.704e-06, 0.9964, 1.941e-05, 0.9928, 0.0625, 0.9928, 0.0625, 0.9964, 0.03125, 0.9964, 0.03125, 0.9928, 0.09375, 0.9928, 0.09375, 0.9964, 0.0625, 0.9964, 0.0625, 0.9928, 0.125, 0.9928, 0.125, 0.9964, 0.09375, 0.9964, 0.09375, 0.9928, 0.1562, 0.9928, 0.1562, 0.9964, 0.125, 0.9964, 0.125, 0.9928, 0.1875, 0.9928, 0.1875, 0.9964, 0.1562, 0.9964, 0.1562, 0.9928, 0.2188, 0.9928, 0.2188, 0.9964, 0.1875, 0.9964, 0.1875, 0.9928, 0.25, 0.9928, 0.25, 0.9964, 0.2188, 0.9964, 0.2188, 0.9928, 0.2812, 0.9928, 0.2812, 0.9964, 0.25, 0.9964, 0.25, 0.9928, 0.3125, 0.9928, 0.3125, 0.9964, 0.2812, 0.9964, 0.2812, 0.9928, 0.3438, 0.9928, 0.3438, 0.9964, 0.3125, 0.9964, 0.3125, 0.9928, 0.375, 0.9928, 0.375, 0.9964, 0.3438, 0.9964, 0.3438, 0.9928, 0.4063, 0.9928, 0.4063, 0.9964, 0.375, 0.9964, 0.375, 0.9928, 0.4375, 0.9928, 0.4375, 0.9964, 0.4063, 0.9964, 0.4063, 0.9928, 0.4688, 0.9928, 0.4688, 0.9964, 0.4375, 0.9964, 0.4375, 0.9928, 0.5, 0.9928, 0.5, 0.9964, 0.4688, 0.9964, 0.4688, 0.9928, 0.5312, 0.9928, 0.5312, 0.9964, 0.5, 0.9964, 0.5, 0.9928, 0.5625, 0.9928, 0.5625, 0.9964, 0.5312, 0.9964, 0.5312, 0.9928, 0.5938, 0.9928, 0.5938, 0.9964, 0.5625, 0.9964, 0.5625, 0.9928, 0.625, 0.9928, 0.625, 0.9964, 0.5938, 0.9964, 0.5938, 0.9928, 0.6563, 0.9928, 0.6563, 0.9964, 0.625, 0.9964, 0.625, 0.9928, 0.6875, 0.9928, 0.6875, 0.9964, 0.6563, 0.9964, 0.6563, 0.9928, 0.7188, 0.9928, 0.7188, 0.9964, 0.6875, 0.9964, 0.6875, 0.9928, 0.75, 0.9928, 0.75, 0.9964, 0.7188, 0.9964, 0.7188, 0.9928, 0.7812, 0.9928, 0.7812, 0.9964, 0.75, 0.9964, 0.75, 0.9928, 0.8125, 0.9928, 0.8125, 0.9964, 0.7812, 0.9964, 0.7812, 0.9928, 0.8437, 0.9928, 0.8437, 0.9964, 0.8125, 0.9964, 0.8125, 0.9928, 0.875, 0.9928, 0.875, 0.9964, 0.8437, 0.9964, 0.8437, 0.9928, 0.9062, 0.9928, 0.9062, 0.9964, 0.875, 0.9964, 0.875, 0.9928, 0.9375, 0.9928, 0.9375, 0.9964, 0.9062, 0.9964, 0.9062, 0.9928, 0.9688, 0.9928, 0.9688, 0.9964, 0.9375, 0.9964, 0.9375, 0.9928, 1.0, 0.9928, 1.0, 0.9964, 0.9688, 0.9964, 0.9688, 0.9928, 0.03125, 0.9964, 0.03125, 0.9982, 4.852e-06, 0.9982, 9.704e-06, 0.9964, 0.0625, 0.9964, 0.0625, 0.9982, 0.03125, 0.9982, 0.03125, 0.9964, 0.09375, 0.9964, 0.09375, 0.9982, 0.0625, 0.9982, 0.0625, 0.9964, 0.125, 0.9964, 0.125, 0.9982, 0.09375, 0.9982, 0.09375, 0.9964, 0.1562, 0.9964, 0.1562, 0.9982, 0.125, 0.9982, 0.125, 0.9964, 0.1875, 0.9964, 0.1875, 0.9982, 0.1562, 0.9982, 0.1562, 0.9964, 0.2188, 0.9964, 0.2188, 0.9982, 0.1875, 0.9982, 0.1875, 0.9964, 0.25, 0.9964, 0.25, 0.9982, 0.2188, 0.9982, 0.2188, 0.9964, 0.2812, 0.9964, 0.2812, 0.9982, 0.25, 0.9982, 0.25, 0.9964, 0.3125, 0.9964, 0.3125, 0.9982, 0.2812, 0.9982, 0.2812, 0.9964, 0.3438, 0.9964, 0.3437, 0.9982, 0.3125, 0.9982, 0.3125, 0.9964, 0.375, 0.9964, 0.375, 0.9982, 0.3437, 0.9982, 0.3438, 0.9964, 0.4063, 0.9964, 0.4062, 0.9982, 0.375, 0.9982, 0.375, 0.9964, 0.4375, 0.9964, 0.4375, 0.9982, 0.4062, 0.9982, 0.4063, 0.9964, 0.4688, 0.9964, 0.4688, 0.9982, 0.4375, 0.9982, 0.4375, 0.9964, 0.5, 0.9964, 0.5, 0.9982, 0.4688, 0.9982, 0.4688, 0.9964, 0.5312, 0.9964, 0.5312, 0.9982, 0.5, 0.9982, 0.5, 0.9964, 0.5625, 0.9964, 0.5625, 0.9982, 0.5312, 0.9982, 0.5312, 0.9964, 0.5938, 0.9964, 0.5938, 0.9982, 0.5625, 0.9982, 0.5625, 0.9964, 0.625, 0.9964, 0.625, 0.9982, 0.5938, 0.9982, 0.5938, 0.9964, 0.6563, 0.9964, 0.6563, 0.9982, 0.625, 0.9982, 0.625, 0.9964, 0.6875, 0.9964, 0.6875, 0.9982, 0.6563, 0.9982, 0.6563, 0.9964, 0.7188, 0.9964, 0.7188, 0.9982, 0.6875, 0.9982, 0.6875, 0.9964, 0.75, 0.9964, 0.75, 0.9982, 0.7188, 0.9982, 0.7188, 0.9964, 0.7812, 0.9964, 0.7812, 0.9982, 0.75, 0.9982, 0.75, 0.9964, 0.8125, 0.9964, 0.8125, 0.9982, 0.7812, 0.9982, 0.7812, 0.9964, 0.8437, 0.9964, 0.8437, 0.9982, 0.8125, 0.9982, 0.8125, 0.9964, 0.875, 0.9964, 0.875, 0.9982, 0.8437, 0.9982, 0.8437, 0.9964, 0.9062, 0.9964, 0.9062, 0.9982, 0.875, 0.9982, 0.875, 0.9964, 0.9375, 0.9964, 0.9375, 0.9982, 0.9062, 0.9982, 0.9062, 0.9964, 0.9688, 0.9964, 0.9688, 0.9982, 0.9375, 0.9982, 0.9375, 0.9964, 1.0, 0.9964, 1.0, 0.9982, 0.9688, 0.9982, 0.9688, 0.9964, 1.0, 0.5133, 1.0, 0.5177, 0.9688, 0.5177, 0.9688, 0.5133, 0.9688, 0.5133, 0.9688, 0.5177, 0.9375, 0.5177, 0.9375, 0.5133, 0.9375, 0.5133, 0.9375, 0.5177, 0.9062, 0.5177, 0.9062, 0.5133, 0.9062, 0.5133, 0.9062, 0.5177, 0.875, 0.5177, 0.875, 0.5133, 0.875, 0.5133, 0.875, 0.5177, 0.8438, 0.5177, 0.8438, 0.5133, 0.8438, 0.5133, 0.8438, 0.5177, 0.8125, 0.5177, 0.8125, 0.5133, 0.8125, 0.5133, 0.8125, 0.5177, 0.7812, 0.5177, 0.7812, 0.5133, 0.7812, 0.5133, 0.7812, 0.5177, 0.75, 0.5177, 0.75, 0.5133, 0.75, 0.5133, 0.75, 0.5177, 0.7188, 0.5177, 0.7188, 0.5133, 0.7188, 0.5133, 0.7188, 0.5177, 0.6875, 0.5177, 0.6875, 0.5133, 0.6875, 0.5133, 0.6875, 0.5177, 0.6562, 0.5177, 0.6562, 0.5133, 0.6562, 0.5133, 0.6562, 0.5177, 0.625, 0.5177, 0.625, 0.5133, 0.625, 0.5133, 0.625, 0.5177, 0.5937, 0.5177, 0.5937, 0.5133, 0.5937, 0.5133, 0.5937, 0.5177, 0.5625, 0.5177, 0.5625, 0.5133, 0.5625, 0.5133, 0.5625, 0.5177, 0.5312, 0.5177, 0.5313, 0.5133, 0.5313, 0.5133, 0.5312, 0.5177, 0.5, 0.5177, 0.5, 0.5133, 0.5, 0.5133, 0.5, 0.5177, 0.4688, 0.5177, 0.4687, 0.5133, 0.4687, 0.5133, 0.4688, 0.5177, 0.4375, 0.5177, 0.4375, 0.5133, 0.4375, 0.5133, 0.4375, 0.5177, 0.4063, 0.5177, 0.4062, 0.5133, 0.4062, 0.5133, 0.4063, 0.5177, 0.375, 0.5177, 0.375, 0.5133, 0.375, 0.5133, 0.375, 0.5177, 0.3438, 0.5177, 0.3438, 0.5133, 0.3438, 0.5133, 0.3438, 0.5177, 0.3125, 0.5177, 0.3125, 0.5133, 0.3125, 0.5133, 0.3125, 0.5177, 0.2812, 0.5177, 0.2812, 0.5133, 0.2812, 0.5133, 0.2812, 0.5177, 0.25, 0.5177, 0.25, 0.5133, 0.25, 0.5133, 0.25, 0.5177, 0.2188, 0.5177, 0.2187, 0.5133, 0.2187, 0.5133, 0.2188, 0.5177, 0.1875, 0.5177, 0.1875, 0.5133, 0.1875, 0.5133, 0.1875, 0.5177, 0.1563, 0.5177, 0.1562, 0.5133, 0.1562, 0.5133, 0.1563, 0.5177, 0.125, 0.5177, 0.125, 0.5133, 0.125, 0.5133, 0.125, 0.5177, 0.09375, 0.5177, 0.09375, 0.5133, 0.09375, 0.5133, 0.09375, 0.5177, 0.0625, 0.5177, 0.0625, 0.5133, 0.0625, 0.5133, 0.0625, 0.5177, 0.03125, 0.5177, 0.03125, 0.5133, 0.03125, 0.5133, 0.03125, 0.5177, 0.0, 0.5177, 0.0, 0.5133, 0.0, 0.5089, 0.0, 0.5065, 0.02082, 0.5089, 0.03125, 0.5044, 0.03125, 0.5089, 0.02957, 0.5089, 0.0, 0.5054, 0.0, 0.5044, 0.0625, 0.5044, 0.0625, 0.5089, 0.03125, 0.5089, 0.03125, 0.5044, 0.09375, 0.5044, 0.09375, 0.5089, 0.0625, 0.5089, 0.0625, 0.5044, 0.125, 0.5044, 0.125, 0.5089, 0.09375, 0.5089, 0.09375, 0.5044, 0.1562, 0.5044, 0.1562, 0.5089, 0.125, 0.5089, 0.125, 0.5044, 0.1875, 0.5044, 0.1875, 0.5089, 0.1562, 0.5089, 0.1562, 0.5044, 0.2187, 0.5044, 0.2187, 0.5089, 0.1875, 0.5089, 0.1875, 0.5044, 0.25, 0.5089, 0.2187, 0.5089, 0.2187, 0.5044, 0.244, 0.5044, 0.2453, 0.5078, 0.25, 0.5078, 0.2812, 0.5044, 0.2812, 0.5089, 0.25, 0.5089, 0.25, 0.5078, 0.2547, 0.5078, 0.256, 0.5044, 0.3125, 0.5044, 0.3125, 0.5089, 0.2812, 0.5089, 0.2812, 0.5044, 0.3438, 0.5044, 0.3438, 0.5089, 0.3125, 0.5089, 0.3125, 0.5044, 0.375, 0.5044, 0.375, 0.5089, 0.3438, 0.5089, 0.3438, 0.5044, 0.4062, 0.5044, 0.4063, 0.5089, 0.375, 0.5089, 0.375, 0.5044, 0.4375, 0.5044, 0.4375, 0.5089, 0.4063, 0.5089, 0.4062, 0.5044, 0.4688, 0.5044, 0.4688, 0.5089, 0.4375, 0.5089, 0.4375, 0.5044, 0.5, 0.5089, 0.4792, 0.5089, 0.5, 0.5065, 0.4688, 0.5089, 0.4688, 0.5044, 0.5, 0.5044, 0.5, 0.5054, 0.4704, 0.5089, 0.5194, 0.5044, 0.5313, 0.5044, 0.5312, 0.5089, 0.5, 0.5089, 0.5, 0.5065, 0.5, 0.5044, 0.5098, 0.5044, 0.5, 0.5054, 0.5625, 0.5044, 0.5625, 0.5089, 0.5312, 0.5089, 0.5313, 0.5044, 0.5938, 0.5044, 0.5938, 0.5089, 0.5625, 0.5089, 0.5625, 0.5044, 0.625, 0.5044, 0.625, 0.5089, 0.5938, 0.5089, 0.5938, 0.5044, 0.6563, 0.5044, 0.6562, 0.5089, 0.625, 0.5089, 0.625, 0.5044, 0.6875, 0.5044, 0.6875, 0.5089, 0.6562, 0.5089, 0.6563, 0.5044, 0.7187, 0.5044, 0.7188, 0.5089, 0.6875, 0.5089, 0.6875, 0.5044, 0.75, 0.5044, 0.75, 0.5089, 0.7188, 0.5089, 0.7187, 0.5044, 0.7812, 0.5044, 0.7812, 0.5089, 0.75, 0.5089, 0.75, 0.5044, 0.8125, 0.5044, 0.8125, 0.5089, 0.7812, 0.5089, 0.7812, 0.5044, 0.8438, 0.5044, 0.8438, 0.5089, 0.8125, 0.5089, 0.8125, 0.5044, 0.875, 0.5044, 0.875, 0.5089, 0.8438, 0.5089, 0.8438, 0.5044, 0.9062, 0.5044, 0.9063, 0.5089, 0.875, 0.5089, 0.875, 0.5044, 0.9375, 0.5044, 0.9375, 0.5089, 0.9063, 0.5089, 0.9062, 0.5044, 0.9688, 0.5044, 0.9688, 0.5089, 0.9375, 0.5089, 0.9375, 0.5044, 0.9688, 0.5089, 0.9688, 0.5044, 0.9806, 0.5044, 1.0, 0.5065, 1.0, 0.5089, 1.0, 0.5044, 1.0, 0.5054, 0.9902, 0.5044, 0.0, 0.5133, 0.0, 0.5089, 0.02082, 0.5089, 0.03125, 0.511, 0.03125, 0.5133, 0.03125, 0.5089, 0.03125, 0.5092, 0.02957, 0.5089, 0.0625, 0.5089, 0.0625, 0.5133, 0.03125, 0.5133, 0.03125, 0.511, 0.03585, 0.5121, 0.04391, 0.5121, 0.03125, 0.5092, 0.03125, 0.5089, 0.09375, 0.5089, 0.09375, 0.5133, 0.0625, 0.5133, 0.0625, 0.5089, 0.125, 0.5089, 0.125, 0.5133, 0.09375, 0.5133, 0.09375, 0.5089, 0.1562, 0.5089, 0.1562, 0.5133, 0.125, 0.5133, 0.125, 0.5089, 0.1875, 0.5089, 0.1875, 0.5133, 0.1562, 0.5133, 0.1562, 0.5089, 0.2187, 0.5089, 0.2187, 0.5133, 0.1875, 0.5133, 0.1875, 0.5089, 0.25, 0.5089, 0.25, 0.5133, 0.2187, 0.5133, 0.2187, 0.5089, 0.2812, 0.5089, 0.2812, 0.5133, 0.25, 0.5133, 0.25, 0.5089, 0.3125, 0.5089, 0.3125, 0.5133, 0.2812, 0.5133, 0.2812, 0.5089, 0.3438, 0.5089, 0.3438, 0.5133, 0.3125, 0.5133, 0.3125, 0.5089, 0.375, 0.5089, 0.375, 0.5133, 0.3438, 0.5133, 0.3438, 0.5089, 0.4063, 0.5089, 0.4062, 0.5133, 0.375, 0.5133, 0.375, 0.5089, 0.4375, 0.5089, 0.4375, 0.5133, 0.4062, 0.5133, 0.4063, 0.5089, 0.4687, 0.5133, 0.4375, 0.5133, 0.4375, 0.5089, 0.4688, 0.5089, 0.4688, 0.5092, 0.4561, 0.5121, 0.4642, 0.5121, 0.4688, 0.511, 0.4792, 0.5089, 0.5, 0.5089, 0.5, 0.5133, 0.4687, 0.5133, 0.4688, 0.511, 0.4688, 0.5089, 0.4704, 0.5089, 0.4688, 0.5092, 0.5312, 0.5089, 0.5313, 0.5133, 0.5, 0.5133, 0.5, 0.5089, 0.5625, 0.5089, 0.5625, 0.5133, 0.5313, 0.5133, 0.5312, 0.5089, 0.5938, 0.5089, 0.5937, 0.5133, 0.5625, 0.5133, 0.5625, 0.5089, 0.625, 0.5089, 0.625, 0.5133, 0.5937, 0.5133, 0.5938, 0.5089, 0.6562, 0.5089, 0.6562, 0.5133, 0.625, 0.5133, 0.625, 0.5089, 0.6875, 0.5089, 0.6875, 0.5133, 0.6562, 0.5133, 0.6562, 0.5089, 0.7188, 0.5089, 0.7188, 0.5133, 0.6875, 0.5133, 0.6875, 0.5089, 0.75, 0.5089, 0.75, 0.5133, 0.7188, 0.5133, 0.7188, 0.5089, 0.7812, 0.5089, 0.7812, 0.5133, 0.75, 0.5133, 0.75, 0.5089, 0.8125, 0.5089, 0.8125, 0.5133, 0.7812, 0.5133, 0.7812, 0.5089, 0.8438, 0.5089, 0.8438, 0.5133, 0.8125, 0.5133, 0.8125, 0.5089, 0.875, 0.5089, 0.875, 0.5133, 0.8438, 0.5133, 0.8438, 0.5089, 0.9063, 0.5089, 0.9062, 0.5133, 0.875, 0.5133, 0.875, 0.5089, 0.9375, 0.5089, 0.9375, 0.5133, 0.9062, 0.5133, 0.9063, 0.5089, 0.9688, 0.5089, 0.9688, 0.5133, 0.9375, 0.5133, 0.9375, 0.5089, 1.0, 0.5089, 1.0, 0.5133, 0.9688, 0.5133, 0.9688, 0.5089, 1.0, 0.5022, 1.0, 0.5044, 0.9902, 0.5044, 0.9688, 0.5033, 0.9688, 0.5022, 0.9806, 0.5044, 0.9688, 0.5044, 0.9688, 0.5038, 0.9375, 0.5026, 0.9375, 0.5022, 0.9688, 0.5022, 0.9688, 0.5033, 0.9481, 0.5026, 0.9375, 0.5044, 0.9375, 0.5026, 0.9688, 0.5038, 0.9688, 0.5044, 0.9375, 0.5044, 0.9062, 0.5044, 0.9062, 0.5022, 0.9375, 0.5022, 0.9375, 0.5026, 0.9341, 0.5026, 0.9375, 0.5026, 0.9062, 0.5022, 0.9062, 0.5044, 0.875, 0.5044, 0.875, 0.5022, 0.875, 0.5022, 0.875, 0.5044, 0.8438, 0.5044, 0.8438, 0.5022, 0.8438, 0.5022, 0.8438, 0.5044, 0.8125, 0.5044, 0.8125, 0.5022, 0.8125, 0.5022, 0.8125, 0.5044, 0.7812, 0.5044, 0.7812, 0.5022, 0.7812, 0.5022, 0.7812, 0.5044, 0.75, 0.5044, 0.75, 0.5022, 0.75, 0.5022, 0.75, 0.5044, 0.7187, 0.5044, 0.7187, 0.5022, 0.7187, 0.5022, 0.7187, 0.5044, 0.6875, 0.5044, 0.6875, 0.5022, 0.6875, 0.5022, 0.6875, 0.5044, 0.6563, 0.5044, 0.6562, 0.5022, 0.6562, 0.5022, 0.6563, 0.5044, 0.625, 0.5044, 0.625, 0.5022, 0.625, 0.5022, 0.625, 0.5044, 0.5938, 0.5044, 0.5938, 0.5022, 0.5625, 0.5026, 0.5625, 0.5022, 0.5938, 0.5022, 0.5938, 0.5044, 0.5625, 0.5044, 0.5625, 0.5026, 0.5659, 0.5026, 0.5625, 0.5026, 0.5625, 0.5044, 0.5313, 0.5044, 0.5313, 0.5038, 0.5519, 0.5026, 0.5312, 0.5033, 0.5312, 0.5022, 0.5625, 0.5022, 0.5625, 0.5026, 0.5313, 0.5044, 0.5194, 0.5044, 0.5313, 0.5038, 0.5, 0.5044, 0.5, 0.5022, 0.5312, 0.5022, 0.5312, 0.5033, 0.5098, 0.5044, 0.5, 0.5022, 0.5, 0.5044, 0.4688, 0.5044, 0.4688, 0.5022, 0.4688, 0.5022, 0.4688, 0.5044, 0.4375, 0.5044, 0.4375, 0.5022, 0.4375, 0.5022, 0.4375, 0.5044, 0.4062, 0.5044, 0.4062, 0.5022, 0.4062, 0.5022, 0.4062, 0.5044, 0.375, 0.5044, 0.375, 0.5022, 0.375, 0.5022, 0.375, 0.5044, 0.3438, 0.5044, 0.3437, 0.5022, 0.3437, 0.5022, 0.3438, 0.5044, 0.3125, 0.5044, 0.3125, 0.5022, 0.3125, 0.5022, 0.3125, 0.5044, 0.2812, 0.5044, 0.2812, 0.5022, 0.2812, 0.5022, 0.2812, 0.5044, 0.256, 0.5044, 0.2588, 0.5022, 0.244, 0.5044, 0.2187, 0.5044, 0.2188, 0.5022, 0.2412, 0.5022, 0.2188, 0.5022, 0.2187, 0.5044, 0.1875, 0.5044, 0.1875, 0.5022, 0.1875, 0.5022, 0.1875, 0.5044, 0.1562, 0.5044, 0.1562, 0.5022, 0.1562, 0.5022, 0.1562, 0.5044, 0.125, 0.5044, 0.125, 0.5022, 0.125, 0.5022, 0.125, 0.5044, 0.09375, 0.5044, 0.09375, 0.5022, 0.09375, 0.5022, 0.09375, 0.5044, 0.0625, 0.5044, 0.0625, 0.5022, 0.0625, 0.5022, 0.0625, 0.5044, 0.03125, 0.5044, 0.03125, 0.5022, 0.03125, 0.5022, 0.03125, 0.5044, 0.0, 0.5044, 0.0, 0.5022, 0.03125, 0.5, 0.03125, 0.5022, 0.0, 0.5022, 0.0, 0.5, 0.0625, 0.5, 0.0625, 0.5022, 0.03125, 0.5022, 0.03125, 0.5, 0.09375, 0.5, 0.09375, 0.5022, 0.0625, 0.5022, 0.0625, 0.5, 0.125, 0.5, 0.125, 0.5022, 0.09375, 0.5022, 0.09375, 0.5, 0.1562, 0.5, 0.1562, 0.5022, 0.125, 0.5022, 0.125, 0.5, 0.1875, 0.5, 0.1875, 0.5022, 0.1562, 0.5022, 0.1562, 0.5, 0.2188, 0.5, 0.2188, 0.5022, 0.1875, 0.5022, 0.1875, 0.5, 0.2188, 0.5022, 0.2188, 0.5, 0.25, 0.5, 0.25, 0.5002, 0.2348, 0.5002, 0.2412, 0.5022, 0.25, 0.5, 0.2812, 0.5, 0.2812, 0.5022, 0.2588, 0.5022, 0.2652, 0.5002, 0.25, 0.5002, 0.3125, 0.5, 0.3125, 0.5022, 0.2812, 0.5022, 0.2812, 0.5, 0.3438, 0.5, 0.3437, 0.5022, 0.3125, 0.5022, 0.3125, 0.5, 0.375, 0.5, 0.375, 0.5022, 0.3437, 0.5022, 0.3438, 0.5, 0.4062, 0.5, 0.4062, 0.5022, 0.375, 0.5022, 0.375, 0.5, 0.4375, 0.5, 0.4375, 0.5022, 0.4062, 0.5022, 0.4062, 0.5, 0.4688, 0.5, 0.4688, 0.5022, 0.4375, 0.5022, 0.4375, 0.5, 0.5, 0.5, 0.5, 0.5022, 0.4688, 0.5022, 0.4688, 0.5, 0.5312, 0.5, 0.5312, 0.5022, 0.5, 0.5022, 0.5, 0.5, 0.5625, 0.5, 0.5625, 0.5022, 0.5312, 0.5022, 0.5312, 0.5, 0.5938, 0.5, 0.5938, 0.5022, 0.5625, 0.5022, 0.5625, 0.5, 0.625, 0.5, 0.625, 0.5022, 0.5938, 0.5022, 0.5938, 0.5, 0.6562, 0.5, 0.6562, 0.5022, 0.625, 0.5022, 0.625, 0.5, 0.6875, 0.5, 0.6875, 0.5022, 0.6562, 0.5022, 0.6562, 0.5, 0.7188, 0.5, 0.7187, 0.5022, 0.6875, 0.5022, 0.6875, 0.5, 0.75, 0.5, 0.75, 0.5022, 0.7187, 0.5022, 0.7188, 0.5, 0.7812, 0.5, 0.7812, 0.5022, 0.75, 0.5022, 0.75, 0.5, 0.8125, 0.5, 0.8125, 0.5022, 0.7812, 0.5022, 0.7812, 0.5, 0.8438, 0.5, 0.8438, 0.5022, 0.8125, 0.5022, 0.8125, 0.5, 0.875, 0.5, 0.875, 0.5022, 0.8438, 0.5022, 0.8438, 0.5, 0.9062, 0.5, 0.9062, 0.5022, 0.875, 0.5022, 0.875, 0.5, 0.9375, 0.5, 0.9375, 0.5022, 0.9062, 0.5022, 0.9062, 0.5, 0.9688, 0.5, 0.9688, 0.5022, 0.9375, 0.5022, 0.9375, 0.5, 1.0, 0.5, 1.0, 0.5022, 0.9688, 0.5022, 0.9688, 0.5, 0.375, 0.0, 0.375, 0.0, 0.375, 0.09919, 0.375, 0.0996, 0.375, 0.09994, 0.375, 0.25, 0.375, 0.25, 0.375, 0.1501, 0.375, 0.1504, 0.375, 0.1508, 0.375, 0.9248, 0.625, 0.9248, 0.625, 1.0, 0.375, 1.0, 0.625, 0.6508, 0.875, 0.75, 0.875, 0.75, 0.875, 0.6812, 0.875, 0.6753, 0.875, 0.6745, 0.875, 0.6647, 0.625, 0.6614, 0.625, 0.6555, 0.6596, 0.5688, 0.7998, 0.5, 0.7998, 0.5, 0.625, 0.5992, 0.625, 0.5945, 0.625, 0.5886, 0.626, 0.5853, 0.646, 0.5755, 0.6476, 0.5747, 0.375, 0.25, 0.625, 0.25, 0.625, 0.3252, 0.375, 0.3252, 0.375, 0.5321, 0.375, 0.3252, 0.625, 0.3252, 0.625, 0.5343, 0.625, 0.7157, 0.625, 0.9248, 0.375, 0.9248, 0.375, 0.7179, 0.125, 0.6819, 0.125, 0.75, 0.125, 0.75, 0.125, 0.6501, 0.125, 0.6508, 0.125, 0.6581, 0.125, 0.6613, 0.125, 0.6679, 0.125, 0.6747, 0.125, 0.6797, 0.125, 0.5, 0.125, 0.5, 0.125, 0.5681, 0.125, 0.5703, 0.125, 0.5753, 0.125, 0.5821, 0.125, 0.5887, 0.125, 0.5919, 0.125, 0.5992, 0.125, 0.5999, 0.625, 0.1653, 0.375, 0.25, 0.375, 0.25, 0.5, 0.1653, 0.625, 0.1653, 0.375, 0.3252, 0.625, 0.25, 0.625, 0.25, 0.375, 0.3252, 0.375, 0.5024, 0.375, 0.3252, 0.625, 0.3252, 0.625, 0.5024, 0.5, 0.5858, 0.625, 0.5022, 0.625, 0.3252, 0.625, 0.25, 0.625, 0.184, 0.625, 0.2811, 0.625, 0.3868, 0.375, 0.184, 0.375, 0.25, 0.375, 0.3252, 0.375, 0.5022, 0.375, 0.3868, 0.375, 0.2811])
me_cylinder_047.update()

# ---- objects
ob_droptank = bpy.data.objects.new('DropTank', me_cylinder_047)

# ---- transforms, parenting, visibility, modifiers, constraints
ob_droptank.location = (0.0, 0.0, 0.0)
ob_droptank.rotation_euler = (0.0, 1.571, 0.0)
_m = ob_droptank.modifiers.new('Auto Smooth', 'NODES')
_m.node_group = ng_auto_smooth
_gi = [s.identifier for s in ng_auto_smooth.interface.items_tree if s.item_type == 'SOCKET' and s.in_out == 'INPUT']
_m[_gi[1]] = 0.5236  # Angle

# ---- collection membership
col_collection.objects.link(ob_droptank)

# ---- scene / render settings (as saved in the file)
scene.frame_start = 0; scene.frame_end = 40; scene.frame_set(0)
scene.render.engine = 'BLENDER_EEVEE_NEXT'
scene.cycles.use_denoising = False
scene.cycles.samples = 128
scene.cycles.sampling_pattern = 'TABULATED_SOBOL'
scene.cycles.use_adaptive_sampling = False
scene.cycles.use_light_tree = False
scene.view_settings.view_transform = 'Filmic'
bpy.context.view_layer.update()

# ---- added for rendering (the .blend has no active camera and no usable light): camera, sun
cam_auto = bpy.data.cameras.new('AutoCamera')
cam_auto.lens = 50.0
cam_auto.sensor_width = 36.0
cam_auto.clip_end = 1000.0
ob_auto_camera = bpy.data.objects.new('AutoCamera', cam_auto)
scene.collection.objects.link(ob_auto_camera)
ob_auto_camera.location = (4.88959, -5.76278, 3.67518)
ob_auto_camera.rotation_euler = (1.09748, -7.21219e-08, 0.694738)
scene.camera = ob_auto_camera
light_auto_sun = bpy.data.lights.new('AutoSun', 'SUN')
light_auto_sun.energy = 3.0
light_auto_sun.angle = 0.0523599
ob_auto_sun = bpy.data.objects.new('AutoSun', light_auto_sun)
scene.collection.objects.link(ob_auto_sun)
ob_auto_sun.rotation_euler = (0.872665, 0.174533, 0.523599)
bpy.context.view_layer.update()
